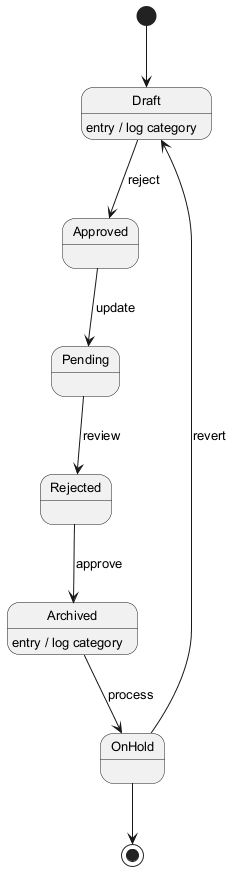

The diagram above was rendered by PlantUML. Its source (embedded in the PNG):
@startuml
skinparam backgroundColor #FFFFFF
skinparam classBackgroundColor #F1F8E9
skinparam classBorderColor #33691E
skinparam defaultFontSize 13
[*] --> Draft
Draft --> Approved : reject
Draft : entry / log category
Approved --> Pending : update
Pending --> Rejected : review
Rejected --> Archived : approve
Archived --> OnHold : process
Archived : entry / log category
OnHold --> Draft : revert
OnHold --> [*]
@enduml